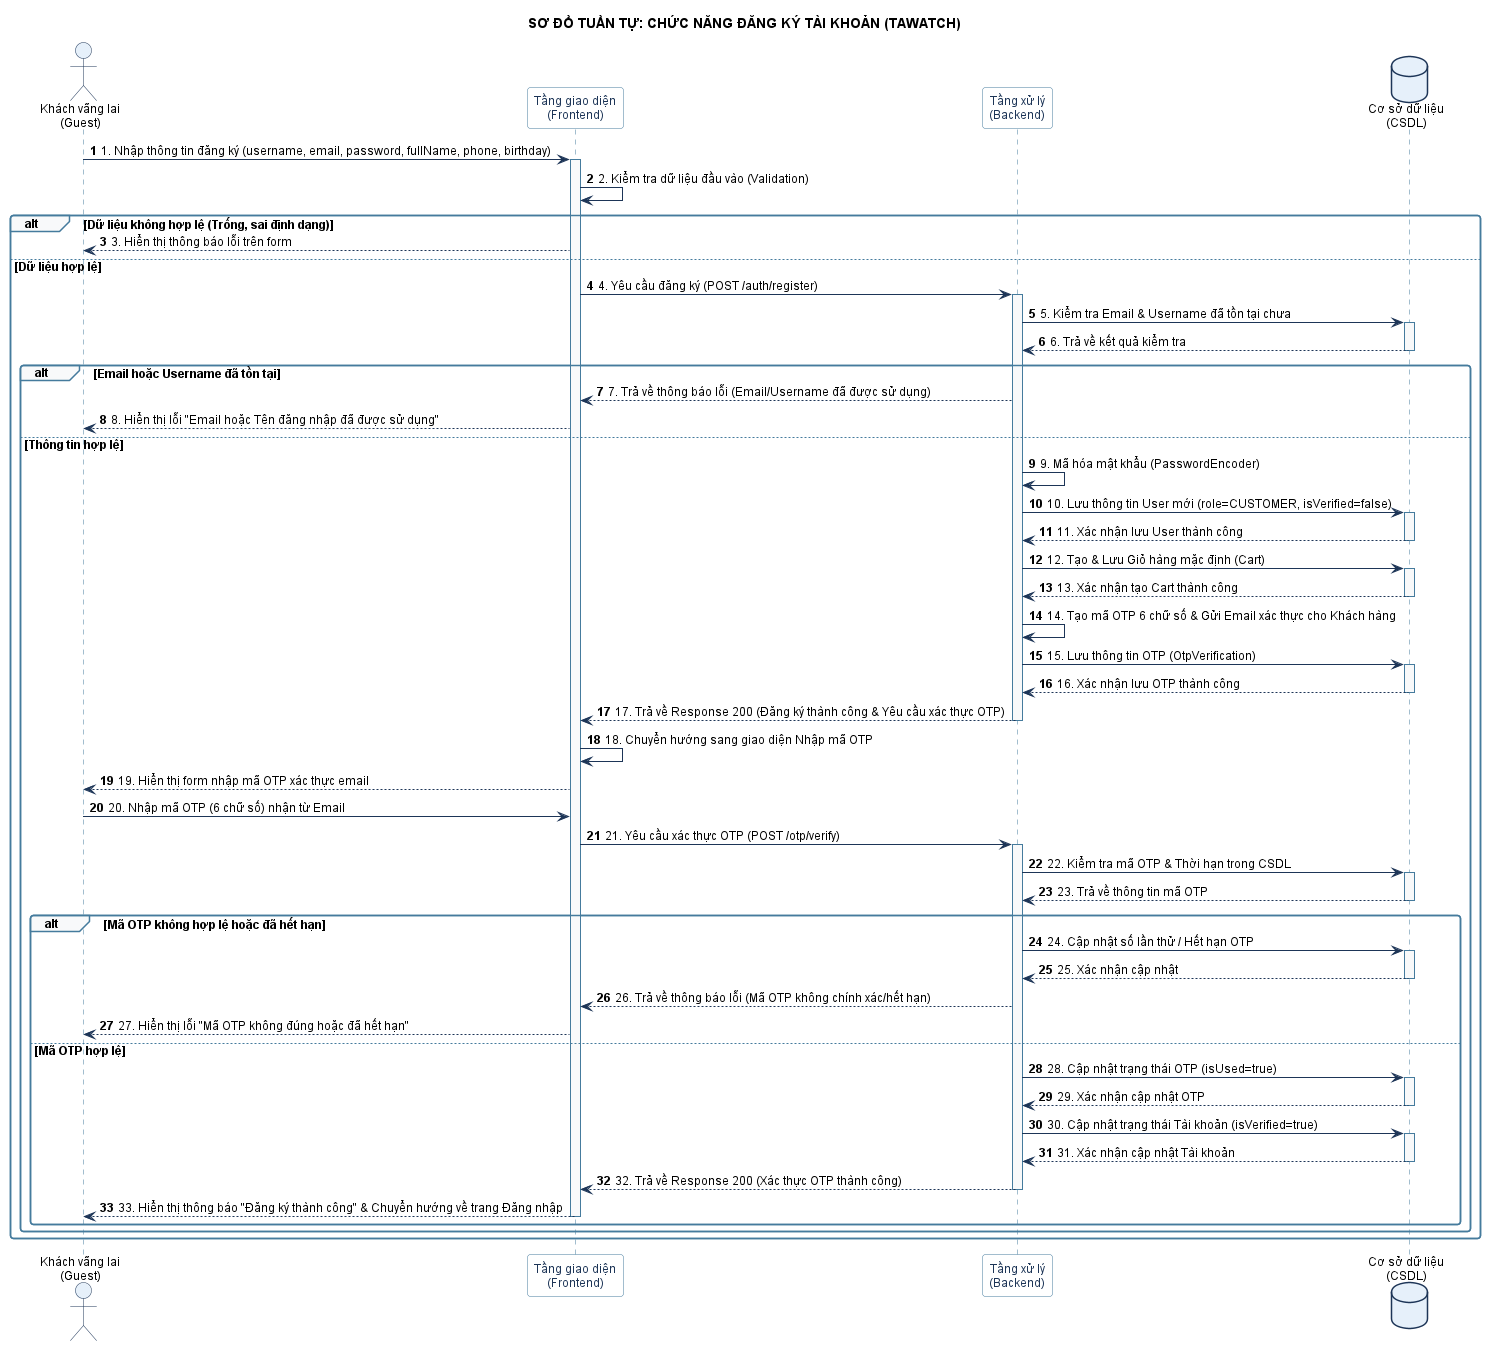

The diagram above was rendered by PlantUML. Its source (embedded in the PNG):
@startuml Diagram_Sequence_DangKy_TAWatch
autonumber
skinparam shadowing false
skinparam roundcorner 6
skinparam ParticipantPadding 25
skinparam defaultFontName Arial
skinparam defaultFontSize 12

' Style giao diện & thành phần
skinparam actor {
    BackgroundColor #E6F0FA
    BorderColor #1D3557
}
skinparam participant {
    BackgroundColor #FFFFFF
    BorderColor #457B9D
    FontColor #1D3557
}
skinparam database {
    BackgroundColor #E6F0FA
    BorderColor #1D3557
}
skinparam sequence {
    ArrowColor #1D3557
    ActorBorderColor #1D3557
    LifeLineBorderColor #457B9D
    LifeLineBackgroundColor #F8F9FA
    GroupBorderColor #457B9D
    GroupBackgroundColor #F8F9FA
}

title SƠ ĐỒ TUẦN TỰ: CHỨC NĂNG ĐĂNG KÝ TÀI KHOẢN (TAWATCH)

actor "Khách vãng lai\n(Guest)" as Actor
participant "Tầng giao diện\n(Frontend)" as FE
participant "Tầng xử lý\n(Backend)" as BE
database "Cơ sở dữ liệu\n(CSDL)" as DB

' --- BƯỚC 1: KHÁCH HÀNG ĐIỀN THÔNG TIN ĐĂNG KÝ ---
Actor -> FE : 1. Nhập thông tin đăng ký (username, email, password, fullName, phone, birthday)
activate FE

FE -> FE : 2. Kiểm tra dữ liệu đầu vào (Validation)
alt Dữ liệu không hợp lệ (Trống, sai định dạng)
    FE --> Actor : 3. Hiển thị thông báo lỗi trên form
else Dữ liệu hợp lệ
    ' --- BƯỚC 2: GỬI YÊU CẦU ĐĂNG KÝ TÀI KHOẢN ---
    FE -> BE : 4. Yêu cầu đăng ký (POST /auth/register)
    activate BE
    
    BE -> DB : 5. Kiểm tra Email & Username đã tồn tại chưa
    activate DB
    DB --> BE : 6. Trả về kết quả kiểm tra
    deactivate DB
    
    alt Email hoặc Username đã tồn tại
        BE --> FE : 7. Trả về thông báo lỗi (Email/Username đã được sử dụng)
        FE --> Actor : 8. Hiển thị lỗi "Email hoặc Tên đăng nhập đã được sử dụng"
    else Thông tin hợp lệ
        BE -> BE : 9. Mã hóa mật khẩu (PasswordEncoder)
        BE -> DB : 10. Lưu thông tin User mới (role=CUSTOMER, isVerified=false)
        activate DB
        DB --> BE : 11. Xác nhận lưu User thành công
        deactivate DB
        
        BE -> DB : 12. Tạo & Lưu Giỏ hàng mặc định (Cart)
        activate DB
        DB --> BE : 13. Xác nhận tạo Cart thành công
        deactivate DB
        
        BE -> BE : 14. Tạo mã OTP 6 chữ số & Gửi Email xác thực cho Khách hàng
        BE -> DB : 15. Lưu thông tin OTP (OtpVerification)
        activate DB
        DB --> BE : 16. Xác nhận lưu OTP thành công
        deactivate DB
        
        BE --> FE : 17. Trả về Response 200 (Đăng ký thành công & Yêu cầu xác thực OTP)
        deactivate BE
        
        FE -> FE : 18. Chuyển hướng sang giao diện Nhập mã OTP
        FE --> Actor : 19. Hiển thị form nhập mã OTP xác thực email
        
        ' --- BƯỚC 3: NHẬP VÀ XÁC THỰC MÃ OTP ---
        Actor -> FE : 20. Nhập mã OTP (6 chữ số) nhận từ Email
        FE -> BE : 21. Yêu cầu xác thực OTP (POST /otp/verify)
        activate BE
        
        BE -> DB : 22. Kiểm tra mã OTP & Thời hạn trong CSDL
        activate DB
        DB --> BE : 23. Trả về thông tin mã OTP
        deactivate DB
        
        alt Mã OTP không hợp lệ hoặc đã hết hạn
            BE -> DB : 24. Cập nhật số lần thử / Hết hạn OTP
            activate DB
            DB --> BE : 25. Xác nhận cập nhật
            deactivate DB
            BE --> FE : 26. Trả về thông báo lỗi (Mã OTP không chính xác/hết hạn)
            FE --> Actor : 27. Hiển thị lỗi "Mã OTP không đúng hoặc đã hết hạn"
        else Mã OTP hợp lệ
            BE -> DB : 28. Cập nhật trạng thái OTP (isUsed=true)
            activate DB
            DB --> BE : 29. Xác nhận cập nhật OTP
            deactivate DB
            
            BE -> DB : 30. Cập nhật trạng thái Tài khoản (isVerified=true)
            activate DB
            DB --> BE : 31. Xác nhận cập nhật Tài khoản
            deactivate DB
            
            BE --> FE : 32. Trả về Response 200 (Xác thực OTP thành công)
            deactivate BE
            
            FE --> Actor : 33. Hiển thị thông báo "Đăng ký thành công" & Chuyển hướng về trang Đăng nhập
            deactivate FE
        end
    end
end

@enduml